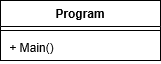

The diagram above was exported from draw.io. Its source (the exported page's mxGraphModel, read from the mxfile embedded in the PNG):
<mxGraphModel dx="1038" dy="535" gridSize="10" guides="1" tooltips="1" connect="1" arrows="1" fold="1" page="1" pageScale="1" pageWidth="1169" pageHeight="826" background="#ffffff" math="0" shadow="0" grid="1">
  <root>
    <mxCell id="0" />
    <mxCell id="1" parent="0" />
    <mxCell id="Tb4m_Q1w7l6Iept997SD-41" value="Program" parent="1" style="swimlane;fontStyle=1;align=center;verticalAlign=top;childLayout=stackLayout;horizontal=1;startSize=26;horizontalStack=0;resizeParent=1;resizeParentMax=0;resizeLast=0;collapsible=1;marginBottom=0;" vertex="1">
      <mxGeometry as="geometry" x="220" y="150" width="160" height="60" />
    </mxCell>
    <mxCell id="Tb4m_Q1w7l6Iept997SD-43" value="" parent="Tb4m_Q1w7l6Iept997SD-41" style="line;strokeWidth=1;fillColor=none;align=left;verticalAlign=middle;spacingTop=-1;spacingLeft=3;spacingRight=3;rotatable=0;labelPosition=right;points=[];portConstraint=eastwest;" vertex="1">
      <mxGeometry as="geometry" y="26" width="160" height="8" />
    </mxCell>
    <mxCell id="Tb4m_Q1w7l6Iept997SD-44" value=" + Main()" parent="Tb4m_Q1w7l6Iept997SD-41" style="text;strokeColor=none;fillColor=none;align=left;verticalAlign=top;spacingLeft=4;spacingRight=4;overflow=hidden;rotatable=0;points=[[0,0.5],[1,0.5]];portConstraint=eastwest;" vertex="1">
      <mxGeometry as="geometry" y="34" width="160" height="26" />
    </mxCell>
  </root>
</mxGraphModel>